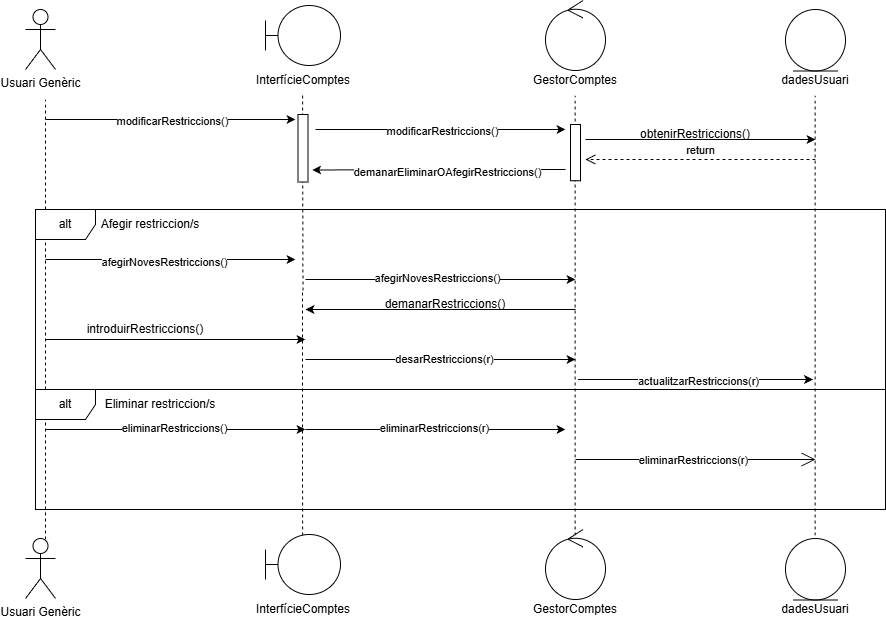

The diagram above was exported from draw.io. Its source (the exported page's mxGraphModel, read from the mxfile embedded in the PNG):
<mxGraphModel dx="1258" dy="817" grid="1" gridSize="10" guides="1" tooltips="1" connect="1" arrows="1" fold="1" page="1" pageScale="1" pageWidth="1169" pageHeight="827" math="0" shadow="0">
  <root>
    <mxCell id="0" />
    <mxCell id="1" parent="0" />
    <mxCell id="b8Wn0gmdy3Yzb2cbIPzx-2" parent="1" style="shape=umlActor;verticalLabelPosition=bottom;verticalAlign=top;html=1;outlineConnect=0;" value="Usuari Genèric" vertex="1">
      <mxGeometry height="60" width="30" x="110" y="60" as="geometry" />
    </mxCell>
    <mxCell id="b8Wn0gmdy3Yzb2cbIPzx-11" connectable="0" parent="1" style="group" value="" vertex="1">
      <mxGeometry height="90" width="75" x="350" y="56" as="geometry" />
    </mxCell>
    <mxCell id="b8Wn0gmdy3Yzb2cbIPzx-6" parent="b8Wn0gmdy3Yzb2cbIPzx-11" style="shape=umlBoundary;whiteSpace=wrap;html=1;" value="" vertex="1">
      <mxGeometry height="60" width="75" as="geometry" />
    </mxCell>
    <mxCell id="b8Wn0gmdy3Yzb2cbIPzx-9" parent="b8Wn0gmdy3Yzb2cbIPzx-11" style="text;html=1;whiteSpace=wrap;strokeColor=none;fillColor=none;align=center;verticalAlign=middle;rounded=0;" value="InterfícieComptes" vertex="1">
      <mxGeometry height="30" width="60" x="7.5" y="60" as="geometry" />
    </mxCell>
    <mxCell id="b8Wn0gmdy3Yzb2cbIPzx-14" connectable="0" parent="1" style="group" value="" vertex="1">
      <mxGeometry height="95" width="60" x="630" y="51" as="geometry" />
    </mxCell>
    <mxCell id="b8Wn0gmdy3Yzb2cbIPzx-12" parent="b8Wn0gmdy3Yzb2cbIPzx-14" style="ellipse;shape=umlControl;whiteSpace=wrap;html=1;" value="" vertex="1">
      <mxGeometry height="70" width="60" as="geometry" />
    </mxCell>
    <mxCell id="b8Wn0gmdy3Yzb2cbIPzx-13" parent="b8Wn0gmdy3Yzb2cbIPzx-14" style="text;html=1;whiteSpace=wrap;strokeColor=none;fillColor=none;align=center;verticalAlign=middle;rounded=0;" value="GestorComptes" vertex="1">
      <mxGeometry height="30" width="60" y="65" as="geometry" />
    </mxCell>
    <mxCell id="b8Wn0gmdy3Yzb2cbIPzx-15" edge="1" parent="1" style="endArrow=none;dashed=1;html=1;rounded=0;" value="">
      <mxGeometry height="50" relative="1" width="50" as="geometry">
        <mxPoint x="130" y="590" as="sourcePoint" />
        <mxPoint x="130" y="150" as="targetPoint" />
      </mxGeometry>
    </mxCell>
    <mxCell id="b8Wn0gmdy3Yzb2cbIPzx-16" edge="1" parent="1" style="endArrow=none;dashed=1;html=1;rounded=0;" value="">
      <mxGeometry height="50" relative="1" width="50" as="geometry">
        <mxPoint x="387.46769230769223" y="341" as="sourcePoint" />
        <mxPoint x="387.08000000000004" y="146" as="targetPoint" />
      </mxGeometry>
    </mxCell>
    <mxCell id="b8Wn0gmdy3Yzb2cbIPzx-17" edge="1" parent="1" style="endArrow=none;dashed=1;html=1;rounded=0;" value="">
      <mxGeometry height="50" relative="1" width="50" as="geometry">
        <mxPoint x="659.58" y="586" as="sourcePoint" />
        <mxPoint x="659.58" y="146" as="targetPoint" />
      </mxGeometry>
    </mxCell>
    <mxCell id="b8Wn0gmdy3Yzb2cbIPzx-41" edge="1" parent="1" style="endArrow=none;dashed=1;html=1;rounded=0;" value="">
      <mxGeometry height="50" relative="1" width="50" as="geometry">
        <mxPoint x="387.08000000000004" y="586" as="sourcePoint" />
        <mxPoint x="387" y="340" as="targetPoint" />
      </mxGeometry>
    </mxCell>
    <mxCell id="b8Wn0gmdy3Yzb2cbIPzx-46" parent="1" style="text;html=1;whiteSpace=wrap;strokeColor=none;fillColor=none;align=center;verticalAlign=middle;rounded=0;" value="dadesUsuari" vertex="1">
      <mxGeometry height="30" width="60" x="870" y="116" as="geometry" />
    </mxCell>
    <mxCell id="b8Wn0gmdy3Yzb2cbIPzx-47" parent="1" style="ellipse;shape=umlEntity;whiteSpace=wrap;html=1;" value="" vertex="1">
      <mxGeometry height="61.5" width="60" x="870" y="60" as="geometry" />
    </mxCell>
    <mxCell id="b8Wn0gmdy3Yzb2cbIPzx-48" edge="1" parent="1" style="endArrow=none;dashed=1;html=1;rounded=0;" value="">
      <mxGeometry height="50" relative="1" width="50" as="geometry">
        <mxPoint x="899.5799999999999" y="586" as="sourcePoint" />
        <mxPoint x="899.5799999999999" y="146" as="targetPoint" />
      </mxGeometry>
    </mxCell>
    <mxCell id="b8Wn0gmdy3Yzb2cbIPzx-68" edge="1" parent="1" style="endArrow=classic;html=1;rounded=0;" value="">
      <mxGeometry height="50" relative="1" width="50" as="geometry">
        <mxPoint x="130" y="170" as="sourcePoint" />
        <mxPoint x="380" y="170" as="targetPoint" />
      </mxGeometry>
    </mxCell>
    <mxCell id="b8Wn0gmdy3Yzb2cbIPzx-70" connectable="0" parent="b8Wn0gmdy3Yzb2cbIPzx-68" style="edgeLabel;html=1;align=center;verticalAlign=middle;resizable=0;points=[];" value="modificarRestriccions()" vertex="1">
      <mxGeometry relative="1" x="0.0093" y="-2" as="geometry">
        <mxPoint as="offset" />
      </mxGeometry>
    </mxCell>
    <mxCell id="b8Wn0gmdy3Yzb2cbIPzx-69" parent="1" style="rounded=0;whiteSpace=wrap;html=1;rotation=-90;" value="" vertex="1">
      <mxGeometry height="10" width="67.5" x="353.75" y="193.75" as="geometry" />
    </mxCell>
    <mxCell id="b8Wn0gmdy3Yzb2cbIPzx-71" edge="1" parent="1" style="endArrow=classic;html=1;rounded=0;" value="">
      <mxGeometry height="50" relative="1" width="50" as="geometry">
        <mxPoint x="400" y="180" as="sourcePoint" />
        <mxPoint x="650" y="180" as="targetPoint" />
      </mxGeometry>
    </mxCell>
    <mxCell id="b8Wn0gmdy3Yzb2cbIPzx-72" connectable="0" parent="b8Wn0gmdy3Yzb2cbIPzx-71" style="edgeLabel;html=1;align=center;verticalAlign=middle;resizable=0;points=[];" value="modificarRestriccions()" vertex="1">
      <mxGeometry relative="1" x="0.0093" y="-2" as="geometry">
        <mxPoint as="offset" />
      </mxGeometry>
    </mxCell>
    <mxCell id="b8Wn0gmdy3Yzb2cbIPzx-73" parent="1" style="rounded=0;whiteSpace=wrap;html=1;rotation=-90;" value="" vertex="1">
      <mxGeometry height="10" width="56.25" x="631.88" y="198.13" as="geometry" />
    </mxCell>
    <mxCell id="b8Wn0gmdy3Yzb2cbIPzx-74" edge="1" parent="1" style="endArrow=classic;html=1;rounded=0;entryX=0.646;entryY=1.416;entryDx=0;entryDy=0;entryPerimeter=0;" value="">
      <mxGeometry height="50" relative="1" width="50" as="geometry">
        <mxPoint x="650" y="220" as="sourcePoint" />
        <mxPoint x="396.6600000000001" y="220.48000000000013" as="targetPoint" />
      </mxGeometry>
    </mxCell>
    <mxCell id="b8Wn0gmdy3Yzb2cbIPzx-75" connectable="0" parent="b8Wn0gmdy3Yzb2cbIPzx-74" style="edgeLabel;html=1;align=center;verticalAlign=middle;resizable=0;points=[];" value="demanarEliminarOAfegirRestriccions()" vertex="1">
      <mxGeometry relative="1" x="-0.0684" y="2" as="geometry">
        <mxPoint as="offset" />
      </mxGeometry>
    </mxCell>
    <mxCell id="b8Wn0gmdy3Yzb2cbIPzx-76" edge="1" parent="1" style="endArrow=classic;html=1;rounded=0;" value="">
      <mxGeometry height="50" relative="1" width="50" as="geometry">
        <mxPoint x="130" y="310" as="sourcePoint" />
        <mxPoint x="380" y="310" as="targetPoint" />
      </mxGeometry>
    </mxCell>
    <mxCell id="b8Wn0gmdy3Yzb2cbIPzx-77" connectable="0" parent="b8Wn0gmdy3Yzb2cbIPzx-76" style="edgeLabel;html=1;align=center;verticalAlign=middle;resizable=0;points=[];" value="afegirNovesRestriccions()" vertex="1">
      <mxGeometry relative="1" x="-0.0507" y="-3" as="geometry">
        <mxPoint as="offset" />
      </mxGeometry>
    </mxCell>
    <mxCell id="b8Wn0gmdy3Yzb2cbIPzx-78" edge="1" parent="1" style="endArrow=classic;html=1;rounded=0;exitX=0.25;exitY=1;exitDx=0;exitDy=0;" value="">
      <mxGeometry height="50" relative="1" width="50" as="geometry">
        <mxPoint x="390" y="410" as="sourcePoint" />
        <mxPoint x="660" y="410" as="targetPoint" />
      </mxGeometry>
    </mxCell>
    <mxCell id="b8Wn0gmdy3Yzb2cbIPzx-79" connectable="0" parent="b8Wn0gmdy3Yzb2cbIPzx-78" style="edgeLabel;html=1;align=center;verticalAlign=middle;resizable=0;points=[];" value="desarRestriccions(r)" vertex="1">
      <mxGeometry relative="1" x="0.0252" as="geometry">
        <mxPoint as="offset" />
      </mxGeometry>
    </mxCell>
    <mxCell id="b8Wn0gmdy3Yzb2cbIPzx-82" edge="1" parent="1" style="endArrow=classic;html=1;rounded=0;" value="a">
      <mxGeometry height="50" relative="1" width="50" as="geometry">
        <mxPoint x="662.5" y="430" as="sourcePoint" />
        <mxPoint x="897.5" y="430" as="targetPoint" />
      </mxGeometry>
    </mxCell>
    <mxCell id="b8Wn0gmdy3Yzb2cbIPzx-83" connectable="0" parent="b8Wn0gmdy3Yzb2cbIPzx-82" style="edgeLabel;html=1;align=center;verticalAlign=middle;resizable=0;points=[];" value="actualitzarRestriccions(r)" vertex="1">
      <mxGeometry relative="1" x="0.0241" y="-2" as="geometry">
        <mxPoint as="offset" />
      </mxGeometry>
    </mxCell>
    <mxCell id="AxxSKbqoc4mc8iM0s81G-1" parent="1" style="shape=umlActor;verticalLabelPosition=bottom;verticalAlign=top;html=1;outlineConnect=0;" value="Usuari Genèric" vertex="1">
      <mxGeometry height="60" width="30" x="110" y="589" as="geometry" />
    </mxCell>
    <mxCell id="AxxSKbqoc4mc8iM0s81G-2" connectable="0" parent="1" style="group" value="" vertex="1">
      <mxGeometry height="90" width="75" x="350" y="585" as="geometry" />
    </mxCell>
    <mxCell id="AxxSKbqoc4mc8iM0s81G-3" parent="AxxSKbqoc4mc8iM0s81G-2" style="shape=umlBoundary;whiteSpace=wrap;html=1;" value="" vertex="1">
      <mxGeometry height="60" width="75" as="geometry" />
    </mxCell>
    <mxCell id="AxxSKbqoc4mc8iM0s81G-4" parent="AxxSKbqoc4mc8iM0s81G-2" style="text;html=1;whiteSpace=wrap;strokeColor=none;fillColor=none;align=center;verticalAlign=middle;rounded=0;" value="InterfícieComptes" vertex="1">
      <mxGeometry height="30" width="60" x="7.5" y="60" as="geometry" />
    </mxCell>
    <mxCell id="AxxSKbqoc4mc8iM0s81G-5" connectable="0" parent="1" style="group" value="" vertex="1">
      <mxGeometry height="95" width="60" x="630" y="580" as="geometry" />
    </mxCell>
    <mxCell id="AxxSKbqoc4mc8iM0s81G-6" parent="AxxSKbqoc4mc8iM0s81G-5" style="ellipse;shape=umlControl;whiteSpace=wrap;html=1;" value="" vertex="1">
      <mxGeometry height="70" width="60" as="geometry" />
    </mxCell>
    <mxCell id="AxxSKbqoc4mc8iM0s81G-7" parent="AxxSKbqoc4mc8iM0s81G-5" style="text;html=1;whiteSpace=wrap;strokeColor=none;fillColor=none;align=center;verticalAlign=middle;rounded=0;" value="GestorComptes" vertex="1">
      <mxGeometry height="30" width="60" y="65" as="geometry" />
    </mxCell>
    <mxCell id="AxxSKbqoc4mc8iM0s81G-8" parent="1" style="text;html=1;whiteSpace=wrap;strokeColor=none;fillColor=none;align=center;verticalAlign=middle;rounded=0;" value="dadesUsuari" vertex="1">
      <mxGeometry height="30" width="60" x="870" y="645" as="geometry" />
    </mxCell>
    <mxCell id="AxxSKbqoc4mc8iM0s81G-9" parent="1" style="ellipse;shape=umlEntity;whiteSpace=wrap;html=1;" value="" vertex="1">
      <mxGeometry height="61.5" width="60" x="870" y="589" as="geometry" />
    </mxCell>
    <mxCell id="AxxSKbqoc4mc8iM0s81G-10" edge="1" parent="1" style="endArrow=classic;html=1;rounded=0;" value="">
      <mxGeometry height="50" relative="1" width="50" as="geometry">
        <mxPoint x="670" y="190" as="sourcePoint" />
        <mxPoint x="900" y="190" as="targetPoint" />
      </mxGeometry>
    </mxCell>
    <mxCell id="AxxSKbqoc4mc8iM0s81G-11" parent="1" style="text;html=1;whiteSpace=wrap;strokeColor=none;fillColor=none;align=center;verticalAlign=middle;rounded=0;" value="obtenirRestriccions()" vertex="1">
      <mxGeometry height="10" width="60" x="750" y="180" as="geometry" />
    </mxCell>
    <mxCell id="AxxSKbqoc4mc8iM0s81G-12" edge="1" parent="1" style="html=1;verticalAlign=bottom;endArrow=open;dashed=1;endSize=8;curved=0;rounded=0;" value="return">
      <mxGeometry relative="1" as="geometry">
        <mxPoint x="900" y="210" as="sourcePoint" />
        <mxPoint x="670" y="210" as="targetPoint" />
      </mxGeometry>
    </mxCell>
    <mxCell id="AxxSKbqoc4mc8iM0s81G-13" edge="1" parent="1" style="endArrow=classic;html=1;rounded=0;" value="">
      <mxGeometry height="50" relative="1" width="50" as="geometry">
        <mxPoint x="390" y="330" as="sourcePoint" />
        <mxPoint x="660" y="330" as="targetPoint" />
      </mxGeometry>
    </mxCell>
    <mxCell id="AxxSKbqoc4mc8iM0s81G-14" connectable="0" parent="1" style="edgeLabel;html=1;align=center;verticalAlign=middle;resizable=0;points=[];" value="afegirNovesRestriccions()" vertex="1">
      <mxGeometry x="520" y="330" as="geometry">
        <mxPoint x="2" y="-1" as="offset" />
      </mxGeometry>
    </mxCell>
    <mxCell id="AxxSKbqoc4mc8iM0s81G-15" edge="1" parent="1" style="endArrow=classic;html=1;rounded=0;" value="">
      <mxGeometry height="50" relative="1" width="50" as="geometry">
        <mxPoint x="660" y="360" as="sourcePoint" />
        <mxPoint x="390" y="360" as="targetPoint" />
      </mxGeometry>
    </mxCell>
    <mxCell id="AxxSKbqoc4mc8iM0s81G-16" parent="1" style="text;html=1;whiteSpace=wrap;strokeColor=none;fillColor=none;align=center;verticalAlign=middle;rounded=0;" value="demanarRestriccions()" vertex="1">
      <mxGeometry height="30" width="60" x="500" y="340" as="geometry" />
    </mxCell>
    <mxCell id="AxxSKbqoc4mc8iM0s81G-18" edge="1" parent="1" style="endArrow=classic;html=1;rounded=0;" value="">
      <mxGeometry height="50" relative="1" width="50" as="geometry">
        <mxPoint x="130" y="390" as="sourcePoint" />
        <mxPoint x="390" y="390" as="targetPoint" />
      </mxGeometry>
    </mxCell>
    <mxCell id="AxxSKbqoc4mc8iM0s81G-19" parent="1" style="text;html=1;whiteSpace=wrap;strokeColor=none;fillColor=none;align=center;verticalAlign=middle;rounded=0;" value="introduirRestriccions()" vertex="1">
      <mxGeometry height="20" width="60" x="200" y="370" as="geometry" />
    </mxCell>
    <mxCell id="AxxSKbqoc4mc8iM0s81G-21" edge="1" parent="1" style="endArrow=classic;html=1;rounded=0;" value="">
      <mxGeometry height="50" relative="1" width="50" as="geometry">
        <mxPoint x="130" y="480" as="sourcePoint" />
        <mxPoint x="390" y="480" as="targetPoint" />
      </mxGeometry>
    </mxCell>
    <mxCell id="AxxSKbqoc4mc8iM0s81G-22" connectable="0" parent="AxxSKbqoc4mc8iM0s81G-21" style="edgeLabel;html=1;align=center;verticalAlign=middle;resizable=0;points=[];" value="eliminarRestriccions()" vertex="1">
      <mxGeometry relative="1" x="-0.011" y="1" as="geometry">
        <mxPoint as="offset" />
      </mxGeometry>
    </mxCell>
    <mxCell id="AxxSKbqoc4mc8iM0s81G-23" edge="1" parent="1" style="endArrow=classic;html=1;rounded=0;" value="">
      <mxGeometry height="50" relative="1" width="50" as="geometry">
        <mxPoint x="390" y="480" as="sourcePoint" />
        <mxPoint x="650" y="480" as="targetPoint" />
      </mxGeometry>
    </mxCell>
    <mxCell id="AxxSKbqoc4mc8iM0s81G-24" connectable="0" parent="AxxSKbqoc4mc8iM0s81G-23" style="edgeLabel;html=1;align=center;verticalAlign=middle;resizable=0;points=[];" value="eliminarRestriccions(r)" vertex="1">
      <mxGeometry relative="1" x="-0.011" y="1" as="geometry">
        <mxPoint as="offset" />
      </mxGeometry>
    </mxCell>
    <mxCell id="AxxSKbqoc4mc8iM0s81G-25" edge="1" parent="1" style="endArrow=open;endFill=1;endSize=12;html=1;rounded=0;" value="">
      <mxGeometry relative="1" width="160" as="geometry">
        <mxPoint x="660" y="510" as="sourcePoint" />
        <mxPoint x="900" y="510" as="targetPoint" />
      </mxGeometry>
    </mxCell>
    <mxCell id="AxxSKbqoc4mc8iM0s81G-26" connectable="0" parent="AxxSKbqoc4mc8iM0s81G-25" style="edgeLabel;html=1;align=center;verticalAlign=middle;resizable=0;points=[];" value="eliminarRestriccions(r)" vertex="1">
      <mxGeometry relative="1" x="-0.0214" y="-1" as="geometry">
        <mxPoint as="offset" />
      </mxGeometry>
    </mxCell>
    <mxCell id="AxxSKbqoc4mc8iM0s81G-27" parent="1" style="shape=umlFrame;whiteSpace=wrap;html=1;pointerEvents=0;width=60;height=30;" value="alt" vertex="1">
      <mxGeometry height="120" width="850" x="120" y="440" as="geometry" />
    </mxCell>
    <mxCell id="AxxSKbqoc4mc8iM0s81G-28" parent="1" style="text;html=1;whiteSpace=wrap;strokeColor=none;fillColor=none;align=center;verticalAlign=middle;rounded=0;" value="Eliminar restriccion/s" vertex="1">
      <mxGeometry height="30" width="150" x="170" y="440" as="geometry" />
    </mxCell>
    <mxCell id="AxxSKbqoc4mc8iM0s81G-29" parent="1" style="text;html=1;whiteSpace=wrap;strokeColor=none;fillColor=none;align=center;verticalAlign=middle;rounded=0;" value="Afegir restriccion/s" vertex="1">
      <mxGeometry height="30" width="150" x="160" y="260" as="geometry" />
    </mxCell>
    <mxCell id="AxxSKbqoc4mc8iM0s81G-32" parent="1" style="shape=umlFrame;whiteSpace=wrap;html=1;pointerEvents=0;width=60;height=30;" value="alt" vertex="1">
      <mxGeometry height="180" width="850" x="120" y="260" as="geometry" />
    </mxCell>
  </root>
</mxGraphModel>